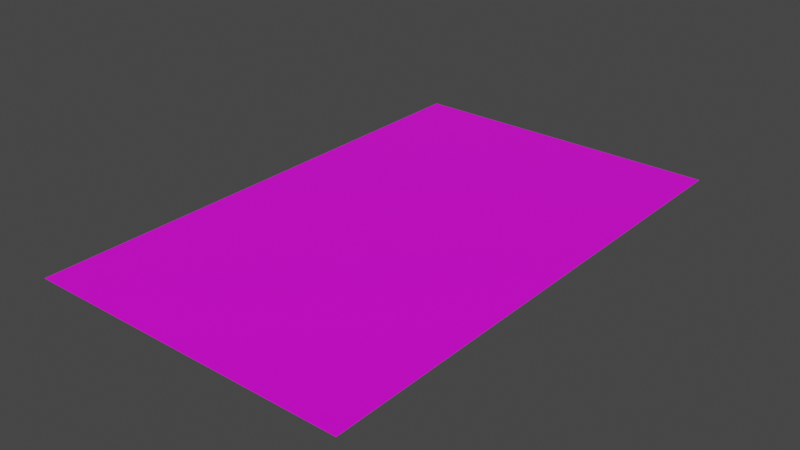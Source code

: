 # Source: Alfombra_NUEVA_.blend  (saved by Blender 3.6.11; exported with 4.5.12 LTS)
import bpy
from mathutils import Matrix  # noqa: F401  (used for matrix-valued properties, if any)

bpy.ops.wm.read_factory_settings(use_empty=True)
scene = bpy.context.scene
scene.name = 'Scene'

# ---- collections
col_collection = bpy.data.collections.new('Collection'); scene.collection.children.link(col_collection)

# ---- images (referenced by path relative to the original .blend; pixels are not part of the script)
import os
ASSET_DIR = os.environ.get("B2B_ASSET_DIR", "")  # directory of the original .blend (textures are referenced by path, not embedded)
HERE = os.path.dirname(os.path.abspath(__file__))  # packed textures are extracted next to this script under _unpacked/

def load_image(name, relpath, width, height, colorspace="sRGB"):
    """Load a texture the original file referenced (path relative to the .blend, or extracted next to this script)."""
    p = next((c for c in (os.path.join(HERE, relpath), os.path.join(ASSET_DIR, relpath)) if relpath and os.path.exists(c)), "")
    if p:
        img = bpy.data.images.load(p, check_existing=True)
        img.name = name
    else:  # same state as the original file: an image datablock whose file is absent (Cycles renders it pink)
        img = bpy.data.images.new(name, width, height)
        img.source = "FILE"
        img.filepath = "//" + (relpath or name)
    img.colorspace_settings.name = colorspace
    return img
img_alfombra_jpg = load_image('Alfombra.jpg', 'Alfombra.jpg', 1024, 1024, 'sRGB')

# ---- materials (node trees are filled in below, after node groups)
mat_material_001 = bpy.data.materials.new('Material.001')
mat_material_001.use_transparent_shadow = False

# ---- material node trees
mat_material_001.use_nodes = True; mat_material_001.node_tree.nodes.clear()
_N = mat_material_001.node_tree.nodes; _L = mat_material_001.node_tree.links
n0 = _N.new('ShaderNodeBsdfPrincipled'); n0.name = 'Principled BSDF'; n0.location = (10, 300)
n0.distribution = 'GGX'
n0.subsurface_method = 'RANDOM_WALK_SKIN'
n0.inputs[3].default_value = 1.45
n0.inputs[27].default_value = (0.0, 0.0, 0.0, 1.0)
n0.inputs[28].default_value = 1.0
n1 = _N.new('ShaderNodeOutputMaterial'); n1.name = 'Material Output'; n1.location = (300, 300)
n2 = _N.new('ShaderNodeTexImage'); n2.name = 'Image Texture'; n2.location = (-280, 280)
n2.image = img_alfombra_jpg
_L.new(n0.outputs[0], n1.inputs[0])
_L.new(n2.outputs[0], n0.inputs[0])
n1.is_active_output = True

# ---- world
world_world = bpy.data.worlds.new('World'); scene.world = world_world
world_world.use_nodes = True; world_world.node_tree.nodes.clear()
_N = world_world.node_tree.nodes; _L = world_world.node_tree.links
n0 = _N.new('ShaderNodeOutputWorld'); n0.name = 'World Output'; n0.location = (300, 300)
n1 = _N.new('ShaderNodeBackground'); n1.name = 'Background'; n1.location = (10, 300)
n1.inputs[0].default_value = (0.05088, 0.05088, 0.05088, 1.0)
_L.new(n1.outputs[0], n0.inputs[0])
n0.is_active_output = True
world_world.color = (0.05088, 0.05088, 0.05088)
world_world.use_sun_shadow = False
world_world.sun_shadow_jitter_overblur = 0.0

# ---- meshes
me_plane = bpy.data.meshes.new('Plane')
me_plane.from_pydata([(-2.699, -1.963, 0.0), (2.699, -1.963, 0.0), (-2.699, 1.963, 0.0), (2.699, 1.963, 0.0)], [], [(0, 1, 3, 2)])
_uv = me_plane.uv_layers.new(name='UVMap')
_uv.uv.foreach_set('vector', [0.0, 0.0, 1.0, 0.0, 1.0, 1.0, 0.0, 1.0])
me_plane.materials.append(mat_material_001)
me_plane.update()

# ---- objects
ob_plane = bpy.data.objects.new('Plane', me_plane)

# ---- transforms, parenting, visibility, modifiers, constraints
ob_plane.location = (0.0, 0.0, 0.0)
ob_plane.scale = (0.1304, 0.2871, 0.2369)
_m = ob_plane.modifiers.new('ParticleSystem', 'PARTICLE_SYSTEM')

# ---- collection membership
col_collection.objects.link(ob_plane)

# ---- scene / render settings (as saved in the file)
scene.frame_start = 1; scene.frame_end = 250; scene.frame_set(1)
scene.render.engine = 'BLENDER_EEVEE_NEXT'
scene.cycles.sampling_pattern = 'TABULATED_SOBOL'
scene.view_settings.view_transform = 'Filmic'
bpy.context.view_layer.update()

# ---- added for rendering (the .blend has no active camera and no usable light): camera, sun
cam_auto = bpy.data.cameras.new('AutoCamera')
cam_auto.lens = 50.0
cam_auto.sensor_width = 36.0
cam_auto.clip_end = 1000.0
ob_auto_camera = bpy.data.objects.new('AutoCamera', cam_auto)
scene.collection.objects.link(ob_auto_camera)
ob_auto_camera.location = (1.22964, -1.47557, 0.983715)
ob_auto_camera.rotation_euler = (1.09748, -7.21219e-08, 0.694738)
scene.camera = ob_auto_camera
light_auto_sun = bpy.data.lights.new('AutoSun', 'SUN')
light_auto_sun.energy = 3.0
light_auto_sun.angle = 0.0523599
ob_auto_sun = bpy.data.objects.new('AutoSun', light_auto_sun)
scene.collection.objects.link(ob_auto_sun)
ob_auto_sun.rotation_euler = (0.872665, 0.174533, 0.523599)
bpy.context.view_layer.update()
